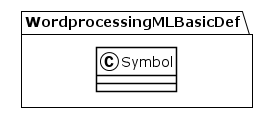

The diagram above was rendered by PlantUML. Its source (embedded in the PNG):
@startuml
!theme plain
package WordprocessingMLBasicDef {
class Symbol {
}
}
@enduml